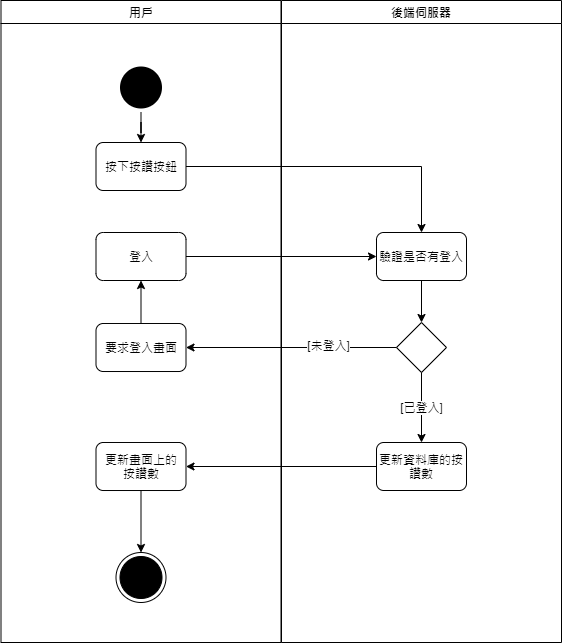

The diagram above was exported from draw.io. Its source (the exported page's mxGraphModel, read from the mxfile embedded in the PNG):
<mxGraphModel dx="1038" dy="524" grid="1" gridSize="10" guides="1" tooltips="1" connect="1" arrows="1" fold="1" page="1" pageScale="1" pageWidth="1169" pageHeight="826" background="#ffffff" math="0" shadow="0">
  <root>
    <mxCell id="0" />
    <mxCell id="1" parent="0" />
    <mxCell id="2" value="用戶" style="swimlane;whiteSpace=wrap" parent="1" vertex="1">
      <mxGeometry x="164.5" y="128" width="280" height="642" as="geometry" />
    </mxCell>
    <mxCell id="3" value="後端伺服器" style="swimlane;whiteSpace=wrap" parent="1" vertex="1">
      <mxGeometry x="445" y="128" width="280" height="642" as="geometry" />
    </mxCell>
    <mxCell id="OFxC9lYrfQaQc1P00QcS-34" value="" style="ellipse;shape=startState;fillColor=#000000;strokeColor=none;" parent="1" vertex="1">
      <mxGeometry x="279.5" y="190" width="50" height="50" as="geometry" />
    </mxCell>
    <mxCell id="OFxC9lYrfQaQc1P00QcS-35" value="按下按讚按鈕" style="rounded=1;whiteSpace=wrap;html=1;" parent="1" vertex="1">
      <mxGeometry x="259.5" y="270" width="90" height="48" as="geometry" />
    </mxCell>
    <mxCell id="OFxC9lYrfQaQc1P00QcS-36" value="" style="ellipse;html=1;shape=endState;fillColor=#000000;" parent="1" vertex="1">
      <mxGeometry x="279.5" y="680" width="50" height="50" as="geometry" />
    </mxCell>
    <mxCell id="OFxC9lYrfQaQc1P00QcS-37" value="更新畫面上的&lt;br&gt;按讚數" style="rounded=1;whiteSpace=wrap;html=1;" parent="1" vertex="1">
      <mxGeometry x="259.5" y="570" width="90" height="48" as="geometry" />
    </mxCell>
    <mxCell id="OFxC9lYrfQaQc1P00QcS-38" style="edgeStyle=orthogonalEdgeStyle;rounded=0;orthogonalLoop=1;jettySize=auto;html=1;" parent="1" source="OFxC9lYrfQaQc1P00QcS-37" target="OFxC9lYrfQaQc1P00QcS-36" edge="1">
      <mxGeometry relative="1" as="geometry" />
    </mxCell>
    <mxCell id="OFxC9lYrfQaQc1P00QcS-39" style="edgeStyle=orthogonalEdgeStyle;rounded=0;orthogonalLoop=1;jettySize=auto;html=1;" parent="1" source="OFxC9lYrfQaQc1P00QcS-40" target="OFxC9lYrfQaQc1P00QcS-41" edge="1">
      <mxGeometry relative="1" as="geometry" />
    </mxCell>
    <mxCell id="OFxC9lYrfQaQc1P00QcS-40" value="要求登入畫面" style="rounded=1;whiteSpace=wrap;html=1;" parent="1" vertex="1">
      <mxGeometry x="259.5" y="451" width="90" height="48" as="geometry" />
    </mxCell>
    <mxCell id="OFxC9lYrfQaQc1P00QcS-41" value="登入" style="rounded=1;whiteSpace=wrap;html=1;" parent="1" vertex="1">
      <mxGeometry x="259.5" y="360" width="90" height="48" as="geometry" />
    </mxCell>
    <mxCell id="OFxC9lYrfQaQc1P00QcS-42" value="更新資料庫的按讚數" style="rounded=1;whiteSpace=wrap;html=1;" parent="1" vertex="1">
      <mxGeometry x="540" y="570" width="90" height="48" as="geometry" />
    </mxCell>
    <mxCell id="OFxC9lYrfQaQc1P00QcS-43" value="" style="rhombus;whiteSpace=wrap;html=1;" parent="1" vertex="1">
      <mxGeometry x="560" y="450" width="50" height="50" as="geometry" />
    </mxCell>
    <mxCell id="OFxC9lYrfQaQc1P00QcS-44" value="[已登入]" style="edgeStyle=orthogonalEdgeStyle;rounded=0;orthogonalLoop=1;jettySize=auto;html=1;" parent="1" source="OFxC9lYrfQaQc1P00QcS-43" target="OFxC9lYrfQaQc1P00QcS-42" edge="1">
      <mxGeometry relative="1" as="geometry" />
    </mxCell>
    <mxCell id="OFxC9lYrfQaQc1P00QcS-45" value="驗證是否有登入" style="rounded=1;whiteSpace=wrap;html=1;" parent="1" vertex="1">
      <mxGeometry x="540" y="360" width="90" height="48" as="geometry" />
    </mxCell>
    <mxCell id="OFxC9lYrfQaQc1P00QcS-46" style="edgeStyle=orthogonalEdgeStyle;rounded=0;orthogonalLoop=1;jettySize=auto;html=1;" parent="1" source="OFxC9lYrfQaQc1P00QcS-45" target="OFxC9lYrfQaQc1P00QcS-43" edge="1">
      <mxGeometry relative="1" as="geometry" />
    </mxCell>
    <mxCell id="OFxC9lYrfQaQc1P00QcS-47" style="edgeStyle=orthogonalEdgeStyle;rounded=0;orthogonalLoop=1;jettySize=auto;html=1;" parent="1" source="OFxC9lYrfQaQc1P00QcS-35" target="OFxC9lYrfQaQc1P00QcS-45" edge="1">
      <mxGeometry relative="1" as="geometry">
        <mxPoint x="490" y="294" as="targetPoint" />
      </mxGeometry>
    </mxCell>
    <mxCell id="OFxC9lYrfQaQc1P00QcS-48" style="edgeStyle=orthogonalEdgeStyle;rounded=0;orthogonalLoop=1;jettySize=auto;html=1;" parent="1" target="OFxC9lYrfQaQc1P00QcS-35" edge="1">
      <mxGeometry relative="1" as="geometry">
        <mxPoint x="304.5" y="240" as="sourcePoint" />
      </mxGeometry>
    </mxCell>
    <mxCell id="OFxC9lYrfQaQc1P00QcS-49" style="edgeStyle=orthogonalEdgeStyle;rounded=0;orthogonalLoop=1;jettySize=auto;html=1;" parent="1" source="OFxC9lYrfQaQc1P00QcS-43" target="OFxC9lYrfQaQc1P00QcS-40" edge="1">
      <mxGeometry relative="1" as="geometry" />
    </mxCell>
    <mxCell id="OFxC9lYrfQaQc1P00QcS-50" value="[未登入]" style="edgeLabel;html=1;align=center;verticalAlign=middle;resizable=0;points=[];" parent="OFxC9lYrfQaQc1P00QcS-49" vertex="1" connectable="0">
      <mxGeometry x="-0.3425" y="-3" relative="1" as="geometry">
        <mxPoint as="offset" />
      </mxGeometry>
    </mxCell>
    <mxCell id="OFxC9lYrfQaQc1P00QcS-51" style="edgeStyle=orthogonalEdgeStyle;rounded=0;orthogonalLoop=1;jettySize=auto;html=1;" parent="1" source="OFxC9lYrfQaQc1P00QcS-42" target="OFxC9lYrfQaQc1P00QcS-37" edge="1">
      <mxGeometry relative="1" as="geometry" />
    </mxCell>
    <mxCell id="OFxC9lYrfQaQc1P00QcS-52" style="edgeStyle=orthogonalEdgeStyle;rounded=0;orthogonalLoop=1;jettySize=auto;html=1;" parent="1" source="OFxC9lYrfQaQc1P00QcS-41" target="OFxC9lYrfQaQc1P00QcS-45" edge="1">
      <mxGeometry relative="1" as="geometry" />
    </mxCell>
  </root>
</mxGraphModel>